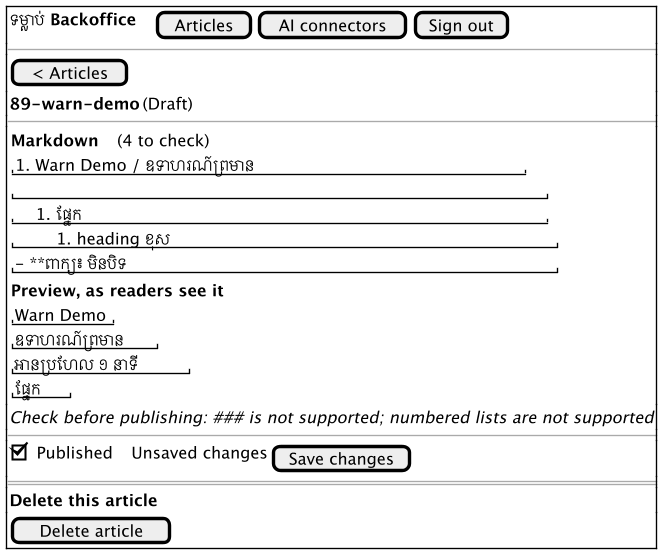

The diagram above was rendered by PlantUML. Its source (embedded in the PNG):
@startsalt fs_content_01_wf_editor
skinparamlocked dpi 130
{+
  { <b>ទម្លាប់ Backoffice</b> | . | . | [Articles] | [AI connectors] | [Sign out] }
  --
  { [< Articles] }
  { <b>89-warn-demo</b> | (Draft) }
  --
  {
    { <b>Markdown</b> | . | . | (4 to check) }
    { "# Warn Demo / ឧទាហរណ៍ព្រមាន                    "
      "                                                 "
      "## ផ្នែក                                         "
      "### heading ខុស                                   "
      "- **ពាក្យ៖ មិនបិទ                                 "
    }
    |
    { <b>Preview, as readers see it</b> }
    { "Warn Demo"
      "ឧទាហរណ៍ព្រមាន"
      "អានប្រហែល ១ នាទី"
      "ផ្នែក" }
  }
  { <i>Check before publishing: ### is not supported; numbered lists are not supported</i> }
  --
  { [X] Published | . | . | Unsaved changes | [Save changes] }
  ==
  { <b>Delete this article</b> }
  { [Delete article] }
}
@endsalt